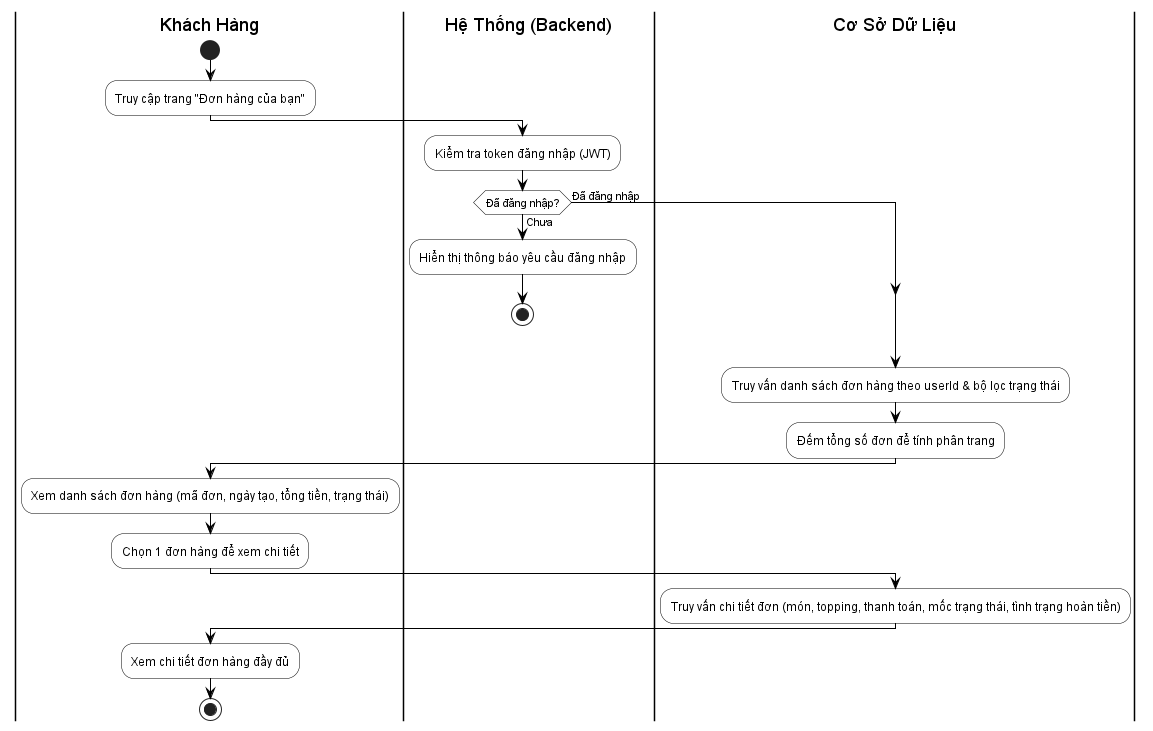

The diagram above was rendered by PlantUML. Its source (embedded in the PNG):
@startuml
skinparam backgroundColor White
skinparam ActivityBackgroundColor White
skinparam ActivityBorderColor Black
skinparam ArrowColor Black
skinparam DecisionBackgroundColor White
skinparam DecisionBorderColor Black

|Khách Hàng|
start
:Truy cập trang "Đơn hàng của bạn";

|Hệ Thống (Backend)|
:Kiểm tra token đăng nhập (JWT);
if (Đã đăng nhập?) then (Chưa)
  :Hiển thị thông báo yêu cầu đăng nhập;
  stop
else (Đã đăng nhập)
endif

|Cơ Sở Dữ Liệu|
:Truy vấn danh sách đơn hàng theo userId & bộ lọc trạng thái;
:Đếm tổng số đơn để tính phân trang;

|Khách Hàng|
:Xem danh sách đơn hàng (mã đơn, ngày tạo, tổng tiền, trạng thái);
:Chọn 1 đơn hàng để xem chi tiết;

|Cơ Sở Dữ Liệu|
:Truy vấn chi tiết đơn (món, topping, thanh toán, mốc trạng thái, tình trạng hoàn tiền);

|Khách Hàng|
:Xem chi tiết đơn hàng đầy đủ;
stop

@enduml